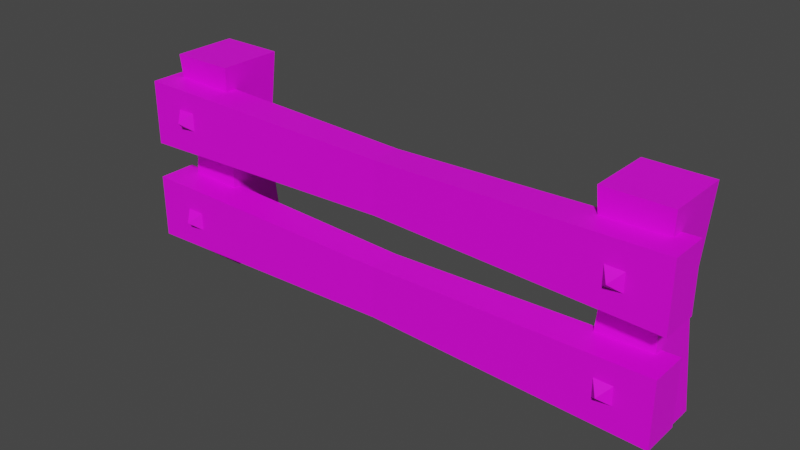 # Source: fence.blend  (saved by Blender 3.4.6; exported with 4.5.12 LTS)
import bpy
from mathutils import Matrix  # noqa: F401  (used for matrix-valued properties, if any)

bpy.ops.wm.read_factory_settings(use_empty=True)
scene = bpy.context.scene
scene.name = 'Scene'

# ---- collections
col_collection = bpy.data.collections.new('Collection'); scene.collection.children.link(col_collection)

# ---- images (referenced by path relative to the original .blend; pixels are not part of the script)
import os
ASSET_DIR = os.environ.get("B2B_ASSET_DIR", "")  # directory of the original .blend (textures are referenced by path, not embedded)
HERE = os.path.dirname(os.path.abspath(__file__))  # packed textures are extracted next to this script under _unpacked/

def load_image(name, relpath, width, height, colorspace="sRGB"):
    """Load a texture the original file referenced (path relative to the .blend, or extracted next to this script)."""
    p = next((c for c in (os.path.join(HERE, relpath), os.path.join(ASSET_DIR, relpath)) if relpath and os.path.exists(c)), "")
    if p:
        img = bpy.data.images.load(p, check_existing=True)
        img.name = name
    else:  # same state as the original file: an image datablock whose file is absent (Cycles renders it pink)
        img = bpy.data.images.new(name, width, height)
        img.source = "FILE"
        img.filepath = "//" + (relpath or name)
    img.colorspace_settings.name = colorspace
    return img
img_fence = load_image('Fence', 'textures/Fence.png', 1024, 1024, 'sRGB')

# ---- materials (node trees are filled in below, after node groups)
mat_material = bpy.data.materials.new('Material')
mat_material.alpha_threshold = 0.0
mat_material.use_transparent_shadow = False
mat_material.roughness = 0.5
mat_material.line_color = (0.0, 0.0, 0.0, 1.0)

# ---- material node trees
mat_material.use_nodes = True; mat_material.node_tree.nodes.clear()
_N = mat_material.node_tree.nodes; _L = mat_material.node_tree.links
n0 = _N.new('ShaderNodeOutputMaterial'); n0.name = 'Material Output'; n0.location = (300, 300)
n1 = _N.new('ShaderNodeBsdfPrincipled'); n1.name = 'Principled BSDF'; n1.location = (10, 300)
n1.distribution = 'GGX'
n1.subsurface_method = 'RANDOM_WALK_SKIN'
n1.inputs[3].default_value = 1.45
n1.inputs[27].default_value = (0.0, 0.0, 0.0, 1.0)
n1.inputs[28].default_value = 1.0
n2 = _N.new('ShaderNodeTexImage'); n2.name = 'Image Texture'; n2.location = (-280, 280)
n2.image = img_fence
_L.new(n1.outputs[0], n0.inputs[0])
_L.new(n2.outputs[0], n1.inputs[0])
n0.is_active_output = True

# ---- world
world_world = bpy.data.worlds.new('World'); scene.world = world_world
world_world.use_nodes = True; world_world.node_tree.nodes.clear()
_N = world_world.node_tree.nodes; _L = world_world.node_tree.links
n0 = _N.new('ShaderNodeOutputWorld'); n0.name = 'World Output'; n0.location = (300, 300)
n1 = _N.new('ShaderNodeBackground'); n1.name = 'Background'; n1.location = (10, 300)
n1.inputs[0].default_value = (0.05088, 0.05088, 0.05088, 1.0)
_L.new(n1.outputs[0], n0.inputs[0])
n0.is_active_output = True
world_world.color = (0.05088, 0.05088, 0.05088)
world_world.use_sun_shadow = False
world_world.sun_shadow_jitter_overblur = 0.0

# ---- meshes
me_cube = bpy.data.meshes.new('Cube')
me_cube.from_pydata([(-1.267, 0.2051, 1.324), (-1.267, 0.2051, 0.0), (-1.267, -0.2051, 1.324), (-1.267, -0.2051, 0.0), (-1.677, 0.2051, 1.324), (-1.677, 0.2051, 0.0), (-1.677, -0.2051, 1.324), (-1.677, -0.2051, 0.0), (-1.309, 0.1635, 0.6622), (-1.636, -0.1635, 0.6622), (-1.309, -0.1635, 0.6622), (-1.636, 0.1635, 0.6622), (-1.744, -0.1176, 1.179), (1.771, -0.1176, 1.179), (-1.744, -0.3627, 1.179), (1.771, -0.3627, 1.179), (-1.744, -0.1176, 0.7684), (1.771, -0.1176, 0.7684), (-1.744, -0.3627, 0.7684), (1.771, -0.3627, 0.7684), (0.0136, -0.1424, 1.137), (0.0136, -0.3379, 0.81), (0.0136, -0.3379, 1.137), (0.0136, -0.1424, 0.81), (-1.47, -0.4286, 0.9878), (-1.535, -0.3509, 0.9236), (-1.535, -0.3509, 1.052), (-1.406, -0.3509, 0.9236), (-1.406, -0.3509, 1.052), (1.751, -0.1176, 0.5301), (-1.764, -0.1176, 0.5301), (1.751, -0.3627, 0.5301), (-1.764, -0.3627, 0.5301), (1.751, -0.1176, 0.12), (-1.764, -0.1176, 0.12), (1.751, -0.3627, 0.12), (-1.764, -0.3627, 0.12), (-0.006222, -0.1424, 0.4886), (-0.006222, -0.3379, 0.1616), (-0.006222, -0.3379, 0.4886), (-0.006222, -0.1424, 0.1616), (1.478, -0.4286, 0.3394), (1.542, -0.3509, 0.2752), (1.542, -0.3509, 0.4036), (1.414, -0.3509, 0.2752), (1.414, -0.3509, 0.4036), (1.478, -0.4286, 0.9669), (1.542, -0.3509, 0.9027), (1.542, -0.3509, 1.031), (1.414, -0.3509, 0.9027), (1.414, -0.3509, 1.031), (-1.47, -0.4286, 0.3167), (-1.535, -0.3509, 0.2526), (-1.535, -0.3509, 0.3809), (-1.406, -0.3509, 0.2526), (-1.406, -0.3509, 0.3809), (1.267, 0.2051, 1.324), (1.267, 0.2051, 0.0), (1.267, -0.2051, 1.324), (1.267, -0.2051, 0.0), (1.677, 0.2051, 1.324), (1.677, 0.2051, 0.0), (1.677, -0.2051, 1.324), (1.677, -0.2051, 0.0), (1.309, 0.1635, 0.6622), (1.636, -0.1635, 0.6622), (1.309, -0.1635, 0.6622), (1.636, 0.1635, 0.6622)], [], [(4, 2, 0), (2, 9, 10), (6, 11, 9), (1, 7, 5), (0, 10, 8), (4, 8, 11), (11, 1, 5), (8, 3, 1), (9, 5, 7), (10, 7, 3), (16, 14, 12), (14, 21, 22), (18, 23, 21), (13, 19, 17), (12, 22, 20), (16, 20, 23), (23, 13, 17), (20, 15, 13), (21, 17, 19), (15, 21, 19), (24, 26, 25), (27, 28, 24), (25, 27, 24), (28, 26, 24), (31, 33, 29), (38, 31, 39), (40, 35, 38), (36, 30, 34), (39, 29, 37), (37, 33, 40), (30, 40, 34), (30, 39, 37), (34, 38, 36), (32, 38, 39), (41, 42, 43), (44, 41, 45), (42, 41, 44), (45, 41, 43), (46, 47, 48), (49, 46, 50), (47, 46, 49), (50, 46, 48), (51, 53, 52), (54, 55, 51), (52, 54, 51), (55, 53, 51), (60, 58, 56), (58, 65, 66), (62, 67, 65), (57, 63, 61), (56, 66, 64), (60, 64, 67), (67, 57, 61), (64, 59, 57), (65, 61, 63), (66, 63, 59), (4, 6, 2), (2, 6, 9), (6, 4, 11), (1, 3, 7), (0, 2, 10), (4, 0, 8), (11, 8, 1), (8, 10, 3), (9, 11, 5), (10, 9, 7), (16, 18, 14), (14, 18, 21), (18, 16, 23), (13, 15, 19), (12, 14, 22), (16, 12, 20), (23, 20, 13), (20, 22, 15), (21, 23, 17), (15, 22, 21), (31, 35, 33), (38, 35, 31), (40, 33, 35), (36, 32, 30), (39, 31, 29), (37, 29, 33), (30, 37, 40), (30, 32, 39), (34, 40, 38), (32, 36, 38), (60, 62, 58), (58, 62, 65), (62, 60, 67), (57, 59, 63), (56, 58, 66), (60, 56, 64), (67, 64, 57), (64, 66, 59), (65, 67, 61), (66, 65, 63)])
_uv = me_cube.uv_layers.new(name='UVMap')
_uv.uv.foreach_set('vector', [0.8719, 0.01289, 0.7582, 0.1266, 0.7582, 0.01289, 0.593, 0.7729, 0.4908, 0.5894, 0.5814, 0.5894, 0.7324, 0.38, 0.6303, 0.1965, 0.7209, 0.1965, 0.8719, 0.1524, 0.7582, 0.266, 0.7582, 0.1524, 0.7324, 0.7729, 0.6303, 0.5894, 0.7209, 0.5894, 0.593, 0.38, 0.4908, 0.1965, 0.5814, 0.1965, 0.5814, 0.1965, 0.4793, 0.01289, 0.593, 0.01289, 0.7209, 0.5894, 0.6188, 0.4058, 0.7324, 0.4058, 0.7209, 0.1965, 0.6188, 0.01289, 0.7324, 0.01289, 0.5814, 0.5894, 0.4793, 0.4058, 0.593, 0.4058, 0.7582, 0.2918, 0.8262, 0.4055, 0.7582, 0.4055, 0.1266, 0.9871, 0.02442, 0.5, 0.115, 0.5, 0.3598, 0.9871, 0.2987, 0.5, 0.3529, 0.5, 0.8262, 0.545, 0.7582, 0.4313, 0.8262, 0.4313, 0.3856, 0.01289, 0.4466, 0.5, 0.3924, 0.5, 0.1524, 0.01289, 0.2545, 0.5, 0.1639, 0.5, 0.1639, 0.5, 0.266, 0.9871, 0.1524, 0.9871, 0.3924, 0.5, 0.4535, 0.9871, 0.3856, 0.9871, 0.3529, 0.5, 0.2918, 0.01289, 0.3598, 0.01289, 0.1266, 0.01289, 0.02442, 0.5, 0.01289, 0.01289, 0.9045, 0.03107, 0.9229, 0.04949, 0.8861, 0.04949, 0.8861, 0.01266, 0.9229, 0.01266, 0.9045, 0.03107, 0.8861, 0.04949, 0.8861, 0.01266, 0.9045, 0.03107, 0.9229, 0.01266, 0.9229, 0.04949, 0.9045, 0.03107, 0.8262, 0.4055, 0.7582, 0.2918, 0.7582, 0.4055, 0.02442, 0.5, 0.1266, 0.9871, 0.115, 0.5, 0.2987, 0.5, 0.3598, 0.9871, 0.3529, 0.5, 0.7582, 0.4313, 0.8262, 0.545, 0.8262, 0.4313, 0.4466, 0.5, 0.3856, 0.01289, 0.3924, 0.5, 0.2545, 0.5, 0.1524, 0.01289, 0.1639, 0.5, 0.266, 0.9871, 0.1639, 0.5, 0.1524, 0.9871, 0.3856, 0.9871, 0.4466, 0.5, 0.3924, 0.5, 0.2918, 0.01289, 0.3529, 0.5, 0.3598, 0.01289, 0.1266, 0.01289, 0.02442, 0.5, 0.115, 0.5, 0.9045, 0.03107, 0.8861, 0.04949, 0.9229, 0.04949, 0.8861, 0.01266, 0.9045, 0.03107, 0.9229, 0.01266, 0.8861, 0.04949, 0.9045, 0.03107, 0.8861, 0.01266, 0.9229, 0.01266, 0.9045, 0.03107, 0.9229, 0.04949, 0.9045, 0.03107, 0.8861, 0.04949, 0.9229, 0.04949, 0.8861, 0.01266, 0.9045, 0.03107, 0.9229, 0.01266, 0.8861, 0.04949, 0.9045, 0.03107, 0.8861, 0.01266, 0.9229, 0.01266, 0.9045, 0.03107, 0.9229, 0.04949, 0.9045, 0.03107, 0.9229, 0.04949, 0.8861, 0.04949, 0.8861, 0.01266, 0.9229, 0.01266, 0.9045, 0.03107, 0.8861, 0.04949, 0.8861, 0.01266, 0.9045, 0.03107, 0.9229, 0.01266, 0.9229, 0.04949, 0.9045, 0.03107, 0.8719, 0.01289, 0.7582, 0.1266, 0.7582, 0.01289, 0.593, 0.7729, 0.4908, 0.5894, 0.5814, 0.5894, 0.7324, 0.38, 0.6303, 0.1965, 0.7209, 0.1965, 0.8719, 0.1524, 0.7582, 0.266, 0.7582, 0.1524, 0.7324, 0.7729, 0.6303, 0.5894, 0.7209, 0.5894, 0.593, 0.38, 0.4908, 0.1965, 0.5814, 0.1965, 0.5814, 0.1965, 0.4793, 0.01289, 0.593, 0.01289, 0.7209, 0.5894, 0.6188, 0.4058, 0.7324, 0.4058, 0.7209, 0.1965, 0.6188, 0.01289, 0.7324, 0.01289, 0.5814, 0.5894, 0.4793, 0.4058, 0.593, 0.4058, 0.8719, 0.01289, 0.8719, 0.1266, 0.7582, 0.1266, 0.593, 0.7729, 0.4793, 0.7729, 0.4908, 0.5894, 0.7324, 0.38, 0.6188, 0.38, 0.6303, 0.1965, 0.8719, 0.1524, 0.8719, 0.266, 0.7582, 0.266, 0.7324, 0.7729, 0.6188, 0.7729, 0.6303, 0.5894, 0.593, 0.38, 0.4793, 0.38, 0.4908, 0.1965, 0.5814, 0.1965, 0.4908, 0.1965, 0.4793, 0.01289, 0.7209, 0.5894, 0.6303, 0.5894, 0.6188, 0.4058, 0.7209, 0.1965, 0.6303, 0.1965, 0.6188, 0.01289, 0.5814, 0.5894, 0.4908, 0.5894, 0.4793, 0.4058, 0.7582, 0.2918, 0.8262, 0.2918, 0.8262, 0.4055, 0.1266, 0.9871, 0.01289, 0.9871, 0.02442, 0.5, 0.3598, 0.9871, 0.2918, 0.9871, 0.2987, 0.5, 0.8262, 0.545, 0.7582, 0.545, 0.7582, 0.4313, 0.3856, 0.01289, 0.4535, 0.01289, 0.4466, 0.5, 0.1524, 0.01289, 0.266, 0.01289, 0.2545, 0.5, 0.1639, 0.5, 0.2545, 0.5, 0.266, 0.9871, 0.3924, 0.5, 0.4466, 0.5, 0.4535, 0.9871, 0.3529, 0.5, 0.2987, 0.5, 0.2918, 0.01289, 0.1266, 0.01289, 0.115, 0.5, 0.02442, 0.5, 0.8262, 0.4055, 0.8262, 0.2918, 0.7582, 0.2918, 0.02442, 0.5, 0.01289, 0.9871, 0.1266, 0.9871, 0.2987, 0.5, 0.2918, 0.9871, 0.3598, 0.9871, 0.7582, 0.4313, 0.7582, 0.545, 0.8262, 0.545, 0.4466, 0.5, 0.4535, 0.01289, 0.3856, 0.01289, 0.2545, 0.5, 0.266, 0.01289, 0.1524, 0.01289, 0.266, 0.9871, 0.2545, 0.5, 0.1639, 0.5, 0.3856, 0.9871, 0.4535, 0.9871, 0.4466, 0.5, 0.2918, 0.01289, 0.2987, 0.5, 0.3529, 0.5, 0.1266, 0.01289, 0.01289, 0.01289, 0.02442, 0.5, 0.8719, 0.01289, 0.8719, 0.1266, 0.7582, 0.1266, 0.593, 0.7729, 0.4793, 0.7729, 0.4908, 0.5894, 0.7324, 0.38, 0.6188, 0.38, 0.6303, 0.1965, 0.8719, 0.1524, 0.8719, 0.266, 0.7582, 0.266, 0.7324, 0.7729, 0.6188, 0.7729, 0.6303, 0.5894, 0.593, 0.38, 0.4793, 0.38, 0.4908, 0.1965, 0.5814, 0.1965, 0.4908, 0.1965, 0.4793, 0.01289, 0.7209, 0.5894, 0.6303, 0.5894, 0.6188, 0.4058, 0.7209, 0.1965, 0.6303, 0.1965, 0.6188, 0.01289, 0.5814, 0.5894, 0.4908, 0.5894, 0.4793, 0.4058])
me_cube.materials.append(mat_material)
me_cube.use_mirror_vertex_groups = False
me_cube.update()

# ---- objects
ob_fence = bpy.data.objects.new('Fence', me_cube)

# ---- transforms, parenting, visibility, modifiers, constraints
ob_fence.location = (0.0, 0.0, 0.0)
ob_fence.lock_rotations_4d = False
ob_fence.empty_display_type = 'ARROWS'
ob_fence.lineart.crease_threshold = 0.0

# ---- collection membership
col_collection.objects.link(ob_fence)

# ---- scene / render settings (as saved in the file)
scene.frame_start = 1; scene.frame_end = 250; scene.frame_set(151)
scene.render.engine = 'BLENDER_EEVEE_NEXT'
scene.cycles.sampling_pattern = 'TABULATED_SOBOL'
scene.cycles.use_light_tree = False
scene.view_settings.view_transform = 'Filmic'
bpy.context.view_layer.update()

# ---- added for rendering (the .blend has no active camera and no usable light): camera, sun
cam_auto = bpy.data.cameras.new('AutoCamera')
cam_auto.lens = 50.0
cam_auto.sensor_width = 36.0
cam_auto.clip_end = 1000.0
ob_auto_camera = bpy.data.objects.new('AutoCamera', cam_auto)
scene.collection.objects.link(ob_auto_camera)
ob_auto_camera.location = (3.5448, -4.36114, 3.49512)
ob_auto_camera.rotation_euler = (1.09748, -7.21219e-08, 0.694738)
scene.camera = ob_auto_camera
light_auto_sun = bpy.data.lights.new('AutoSun', 'SUN')
light_auto_sun.energy = 3.0
light_auto_sun.angle = 0.0523599
ob_auto_sun = bpy.data.objects.new('AutoSun', light_auto_sun)
scene.collection.objects.link(ob_auto_sun)
ob_auto_sun.rotation_euler = (0.872665, 0.174533, 0.523599)
bpy.context.view_layer.update()
